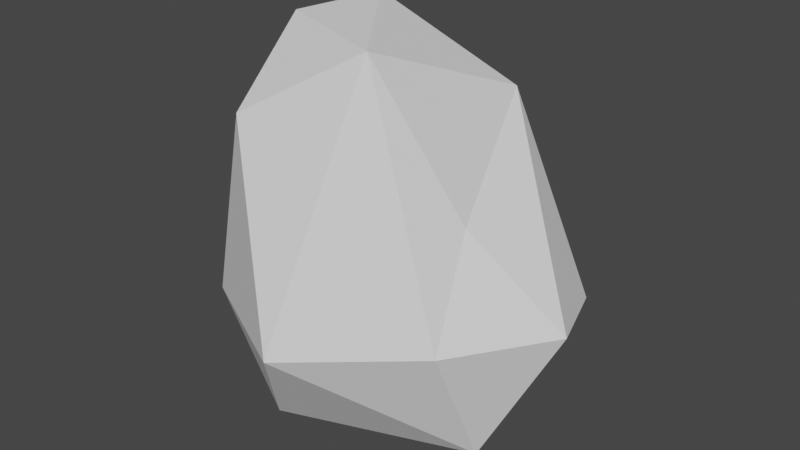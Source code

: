# Source: Rock002.blend  (saved by Blender 3.0.42; exported with 4.5.12 LTS)
import bpy
from mathutils import Matrix  # noqa: F401  (used for matrix-valued properties, if any)

bpy.ops.wm.read_factory_settings(use_empty=True)
scene = bpy.context.scene
scene.name = 'Scene'

# ---- collections
col_collection = bpy.data.collections.new('Collection'); scene.collection.children.link(col_collection)

# ---- node groups
ng_auto_smooth = bpy.data.node_groups.new('Auto Smooth', 'GeometryNodeTree')
_s = ng_auto_smooth.interface.new_socket(name='Geometry', in_out='OUTPUT', socket_type='NodeSocketGeometry')
_s = ng_auto_smooth.interface.new_socket(name='Geometry', in_out='INPUT', socket_type='NodeSocketGeometry')
_s = ng_auto_smooth.interface.new_socket(name='Angle', in_out='INPUT', socket_type='NodeSocketFloat')
_s.subtype = 'ANGLE'
_s.min_value = 0.0
_s.max_value = 3.142
ng_auto_smooth.is_modifier = True
_N = ng_auto_smooth.nodes; _L = ng_auto_smooth.links
n0 = _N.new('NodeGroupOutput'); n0.name = 'Group Output'; n0.location = (480, -100)
n1 = _N.new('NodeGroupInput'); n1.name = 'Group Input'; n1.location = (-420, -300)
n2 = _N.new('NodeGroupInput'); n2.name = 'Group Input.001'; n2.location = (-60, -100)
n3 = _N.new('GeometryNodeSetShadeSmooth'); n3.name = 'Set Shade Smooth'; n3.location = (120, -100)
n3.domain = 'EDGE'
n4 = _N.new('GeometryNodeSetShadeSmooth'); n4.name = 'Set Shade Smooth.001'; n4.location = (300, -100)
n5 = _N.new('GeometryNodeInputMeshEdgeAngle'); n5.name = 'Edge Angle'; n5.location = (-420, -220)
n6 = _N.new('GeometryNodeInputEdgeSmooth'); n6.name = 'Is Edge Smooth'; n6.location = (-60, -160)
n7 = _N.new('GeometryNodeInputShadeSmooth'); n7.name = 'Is Face Smooth'; n7.location = (-240, -340)
n8 = _N.new('FunctionNodeBooleanMath'); n8.name = 'Boolean Math'; n8.location = (-60, -220)
n9 = _N.new('FunctionNodeCompare'); n9.name = 'Compare'; n9.location = (-240, -180)
n9.operation = 'LESS_EQUAL'
_L.new(n5.outputs[0], n9.inputs[0])
_L.new(n4.outputs[0], n0.inputs[0])
_L.new(n1.outputs[1], n9.inputs[1])
_L.new(n9.outputs[0], n8.inputs[0])
_L.new(n7.outputs[0], n8.inputs[1])
_L.new(n2.outputs[0], n3.inputs[0])
_L.new(n6.outputs[0], n3.inputs[1])
_L.new(n3.outputs[0], n4.inputs[0])
_L.new(n8.outputs[0], n3.inputs[2])
n0.is_active_output = True

# ---- world
world_world = bpy.data.worlds.new('World'); scene.world = world_world
world_world.use_nodes = True; world_world.node_tree.nodes.clear()
_N = world_world.node_tree.nodes; _L = world_world.node_tree.links
n0 = _N.new('ShaderNodeOutputWorld'); n0.name = 'World Output'; n0.location = (300, 300)
n1 = _N.new('ShaderNodeBackground'); n1.name = 'Background'; n1.location = (10, 300)
n1.inputs[0].default_value = (0.05088, 0.05088, 0.05088, 1.0)
_L.new(n1.outputs[0], n0.inputs[0])
n0.is_active_output = True
world_world.color = (0.05088, 0.05088, 0.05088)
world_world.use_sun_shadow = False
world_world.sun_shadow_jitter_overblur = 0.0

# ---- meshes
me_rock = bpy.data.meshes.new('rock')
me_rock.from_pydata([(-0.2146, 0.1405, 0.5519), (-0.4627, 0.1941, -0.2218), (-0.4796, -0.2949, -0.3081), (0.5694, -0.05203, -0.1776), (0.2991, -0.1345, 0.08341), (-0.1858, 0.4564, -0.2128), (-0.2404, 0.2952, 0.2), (0.3598, -0.1371, -0.6029), (0.265, 0.1949, -0.5927), (0.3631, -0.3347, -0.1887), (0.4485, 0.2516, -0.2404), (0.00128, -0.5813, -0.2228), (-0.2844, -0.3621, 0.3207), (0.05335, -0.2279, 0.5254), (-0.1748, -0.3741, -0.5729), (-0.3195, -0.03602, -0.5376), (-0.5268, -0.1384, 0.193), (0.1698, 0.2627, 0.3276), (-0.3358, -0.07612, 0.5238), (-0.5011, -0.2238, -0.08045), (-0.481, -0.1928, -0.04193), (-0.5104, -0.193, 0.01813), (-0.4074, -0.2929, 0.04986), (-0.4837, -0.03771, -0.1459), (0.376, 0.2292, -0.3795), (0.3464, 0.1995, -0.4079), (0.3306, 0.2152, -0.4668), (0.4031, 0.1318, -0.3801), (0.4031, 0.1318, -0.3801), (0.2414, 0.2653, -0.3966)], [], [(4, 3, 17), (7, 3, 9), (7, 8, 3), (9, 3, 4), (10, 5, 17), (5, 6, 17), (11, 9, 13), (12, 11, 13), (12, 2, 11), (12, 18, 16), (13, 18, 12), (15, 8, 7), (8, 5, 10, 24, 29, 26), (2, 1, 15), (17, 3, 10), (8, 26, 27, 28, 3), (6, 5, 1), (4, 13, 9), (12, 16, 21, 22, 19, 2), (11, 2, 14), (9, 11, 7), (13, 0, 18), (17, 13, 4), (13, 17, 0), (16, 18, 0), (0, 17, 6), (14, 15, 7), (15, 5, 8), (11, 14, 7), (2, 15, 14), (5, 15, 1), (1, 2, 19, 23, 21, 16), (1, 16, 6), (16, 0, 6), (19, 22, 20), (20, 22, 21), (21, 23, 20), (20, 23, 19), (3, 28, 27, 24, 10), (24, 27, 25), (25, 27, 26), (26, 29, 25), (25, 29, 24)])
_uv = me_rock.uv_layers.new(name='UVMap')
_uv.uv.foreach_set('vector', [0.5103, 0.7411, 0.5104, 0.7414, 0.51, 0.7411, 0.5106, 0.7414, 0.5104, 0.7414, 0.5105, 0.7412, 0.5114, 0.7417, 0.5111, 0.7417, 0.5114, 0.7414, 0.5105, 0.7412, 0.5104, 0.7414, 0.5103, 0.7411, 0.5113, 0.7407, 0.5115, 0.7411, 0.5111, 0.7411, 0.5115, 0.7411, 0.5113, 0.7413, 0.5111, 0.7411, 0.5106, 0.741, 0.5105, 0.7412, 0.5102, 0.7408, 0.5103, 0.7407, 0.5106, 0.741, 0.5102, 0.7408, 0.5109, 0.7413, 0.5107, 0.7409, 0.5111, 0.7409, 0.5109, 0.7413, 0.5108, 0.7414, 0.5107, 0.7412, 0.5111, 0.7413, 0.5108, 0.7414, 0.5109, 0.7413, 0.511, 0.7418, 0.5106, 0.7416, 0.5108, 0.7414, 0.5115, 0.7407, 0.5115, 0.7411, 0.5113, 0.7407, 0.5113, 0.7407, 0.5114, 0.7408, 0.5114, 0.7407, 0.51, 0.7418, 0.5103, 0.7419, 0.5101, 0.742, 0.51, 0.7411, 0.5104, 0.7414, 0.5102, 0.7414, 0.5111, 0.7417, 0.5111, 0.7416, 0.5112, 0.7415, 0.5112, 0.7415, 0.5114, 0.7414, 0.5105, 0.7417, 0.5105, 0.742, 0.5103, 0.7419, 0.5103, 0.7411, 0.5102, 0.7408, 0.5105, 0.7412, 0.5109, 0.7413, 0.5107, 0.7412, 0.5107, 0.7411, 0.5108, 0.7411, 0.5107, 0.7411, 0.5107, 0.7409, 0.5111, 0.7409, 0.5107, 0.7409, 0.5109, 0.7407, 0.5105, 0.7412, 0.5106, 0.741, 0.5106, 0.7414, 0.5102, 0.7408, 0.51, 0.7408, 0.5101, 0.7407, 0.51, 0.7411, 0.5102, 0.7408, 0.5103, 0.7411, 0.5102, 0.7408, 0.51, 0.7411, 0.51, 0.7408, 0.5102, 0.7416, 0.5103, 0.7414, 0.5105, 0.7414, 0.5111, 0.7414, 0.5111, 0.7411, 0.5113, 0.7413, 0.5111, 0.7416, 0.511, 0.7418, 0.5108, 0.7414, 0.511, 0.7418, 0.5106, 0.7419, 0.5106, 0.7416, 0.5111, 0.7415, 0.5111, 0.7416, 0.5108, 0.7414, 0.5111, 0.7418, 0.511, 0.7418, 0.5111, 0.7416, 0.5106, 0.7419, 0.511, 0.7418, 0.5109, 0.742, 0.5103, 0.7419, 0.51, 0.7418, 0.5101, 0.7417, 0.5102, 0.7418, 0.5101, 0.7417, 0.5102, 0.7416, 0.5103, 0.7419, 0.5102, 0.7416, 0.5105, 0.7417, 0.5102, 0.7416, 0.5105, 0.7414, 0.5105, 0.7417, 0.5101, 0.7417, 0.5101, 0.7416, 0.5101, 0.7417, 0.5107, 0.7411, 0.5108, 0.7411, 0.5107, 0.7411, 0.5107, 0.7411, 0.5106, 0.741, 0.5107, 0.7411, 0.5101, 0.7417, 0.5102, 0.7418, 0.5101, 0.7417, 0.5114, 0.7414, 0.5112, 0.7415, 0.5112, 0.7415, 0.5112, 0.7415, 0.5112, 0.7414, 0.5112, 0.7415, 0.5112, 0.7415, 0.5112, 0.7416, 0.5112, 0.7416, 0.5112, 0.7415, 0.5111, 0.7416, 0.5114, 0.7407, 0.5114, 0.7408, 0.5114, 0.7407, 0.5105, 0.7415, 0.5105, 0.7414, 0.5105, 0.7415])
me_rock.use_remesh_fix_poles = True
me_rock.use_remesh_preserve_attributes = False
me_rock.update()

# ---- objects
ob_rock = bpy.data.objects.new('rock', me_rock)

# ---- transforms, parenting, visibility, modifiers, constraints
ob_rock.location = (0.0, 0.0, 0.0)
_m = ob_rock.modifiers.new('Auto Smooth', 'NODES')
_m.node_group = ng_auto_smooth
_gi = [s.identifier for s in ng_auto_smooth.interface.items_tree if s.item_type == 'SOCKET' and s.in_out == 'INPUT']
_m[_gi[1]] = 0.5236  # Angle

# ---- collection membership
col_collection.objects.link(ob_rock)

# ---- scene / render settings (as saved in the file)
scene.frame_start = 1; scene.frame_end = 250; scene.frame_set(1)
scene.render.engine = 'BLENDER_EEVEE_NEXT'
scene.cycles.sampling_pattern = 'TABULATED_SOBOL'
scene.cycles.use_light_tree = False
scene.view_settings.view_transform = 'Filmic'
bpy.context.view_layer.update()

# ---- added for rendering (the .blend has no active camera and no usable light): camera, sun
cam_auto = bpy.data.cameras.new('AutoCamera')
cam_auto.lens = 50.0
cam_auto.sensor_width = 36.0
cam_auto.clip_end = 1000.0
ob_auto_camera = bpy.data.objects.new('AutoCamera', cam_auto)
scene.collection.objects.link(ob_auto_camera)
ob_auto_camera.location = (1.77975, -2.1726, 1.38122)
ob_auto_camera.rotation_euler = (1.09748, -7.21219e-08, 0.694738)
scene.camera = ob_auto_camera
light_auto_sun = bpy.data.lights.new('AutoSun', 'SUN')
light_auto_sun.energy = 3.0
light_auto_sun.angle = 0.0523599
ob_auto_sun = bpy.data.objects.new('AutoSun', light_auto_sun)
scene.collection.objects.link(ob_auto_sun)
ob_auto_sun.rotation_euler = (0.872665, 0.174533, 0.523599)
bpy.context.view_layer.update()
